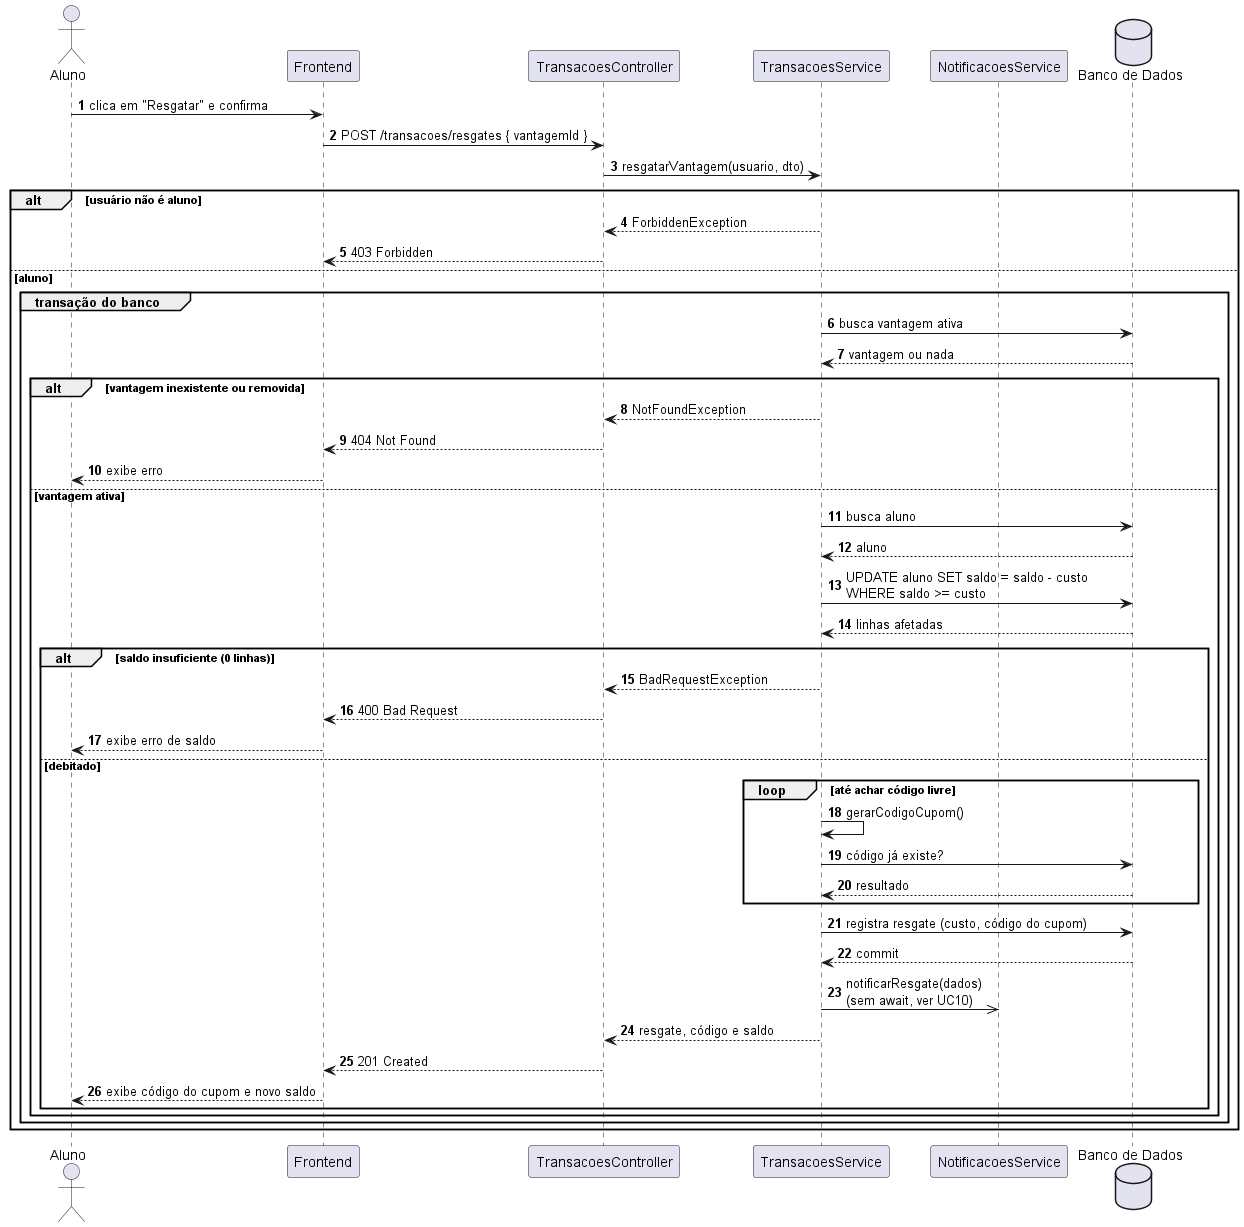

The diagram above was rendered by PlantUML. Its source (embedded in the PNG):
@startuml uc09_resgatar_vantagem
' =====================================================================
' Sistema de Moeda Estudantil
' Diagrama de Sequencia - UC09 Resgatar vantagem (HU08)
' Fonte versionada em docs/diagramas/sequencia/uc09-resgatar-vantagem.puml
' Inclui UC10 (detalhado em uc10-enviar-cupom-por-email.puml)
' =====================================================================

skinparam shadowing false
autonumber

actor Aluno
participant Frontend
participant "TransacoesController" as Controller
participant "TransacoesService" as Service
participant "NotificacoesService" as Notificacoes
database "Banco de Dados" as BD

Aluno -> Frontend : clica em "Resgatar" e confirma
Frontend -> Controller : POST /transacoes/resgates { vantagemId }
Controller -> Service : resgatarVantagem(usuario, dto)

alt usuário não é aluno
  Service --> Controller : ForbiddenException
  Controller --> Frontend : 403 Forbidden
else aluno
  group transação do banco
    Service -> BD : busca vantagem ativa
    BD --> Service : vantagem ou nada
    alt vantagem inexistente ou removida
      Service --> Controller : NotFoundException
      Controller --> Frontend : 404 Not Found
      Frontend --> Aluno : exibe erro
    else vantagem ativa
      Service -> BD : busca aluno
      BD --> Service : aluno
      Service -> BD : UPDATE aluno SET saldo = saldo - custo\nWHERE saldo >= custo
      BD --> Service : linhas afetadas
      alt saldo insuficiente (0 linhas)
        Service --> Controller : BadRequestException
        Controller --> Frontend : 400 Bad Request
        Frontend --> Aluno : exibe erro de saldo
      else debitado
        loop até achar código livre
          Service -> Service : gerarCodigoCupom()
          Service -> BD : código já existe?
          BD --> Service : resultado
        end
        Service -> BD : registra resgate (custo, código do cupom)
        BD --> Service : commit
        Service ->> Notificacoes : notificarResgate(dados)\n(sem await, ver UC10)
        Service --> Controller : resgate, código e saldo
        Controller --> Frontend : 201 Created
        Frontend --> Aluno : exibe código do cupom e novo saldo
      end
    end
  end
end

@enduml